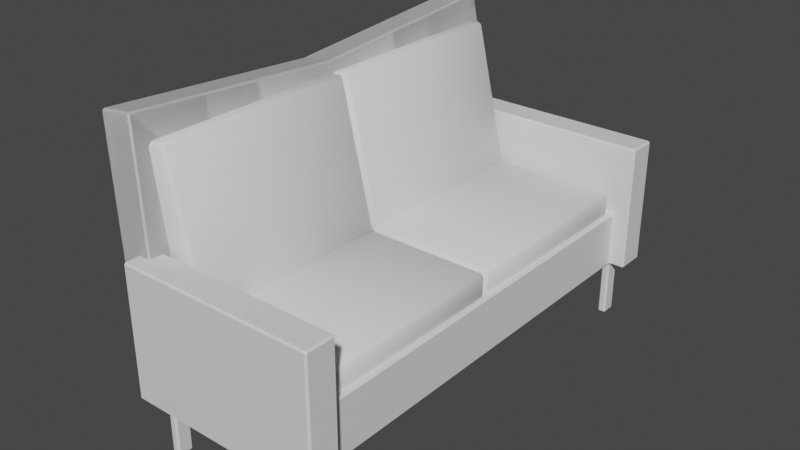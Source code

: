 # Source: Couch.blend  (saved by Blender 3.5.10; exported with 4.5.12 LTS)
import bpy
from mathutils import Matrix  # noqa: F401  (used for matrix-valued properties, if any)

bpy.ops.wm.read_factory_settings(use_empty=True)
scene = bpy.context.scene
scene.name = 'Scene'

# ---- collections
col_collection = bpy.data.collections.new('Collection'); scene.collection.children.link(col_collection)

# ---- materials (node trees are filled in below, after node groups)
mat_material = bpy.data.materials.new('Material')
mat_material.alpha_threshold = 0.0
mat_material.use_transparent_shadow = False
mat_material.roughness = 0.5
mat_material.line_color = (0.0, 0.0, 0.0, 1.0)

# ---- material node trees
mat_material.use_nodes = True; mat_material.node_tree.nodes.clear()
_N = mat_material.node_tree.nodes; _L = mat_material.node_tree.links
n0 = _N.new('ShaderNodeOutputMaterial'); n0.name = 'Material Output'; n0.location = (300, 300)
n1 = _N.new('ShaderNodeBsdfPrincipled'); n1.name = 'Principled BSDF'; n1.location = (10, 300)
n1.distribution = 'GGX'
n1.subsurface_method = 'RANDOM_WALK_SKIN'
n1.inputs[3].default_value = 1.45
n1.inputs[27].default_value = (0.0, 0.0, 0.0, 1.0)
n1.inputs[28].default_value = 1.0
_L.new(n1.outputs[0], n0.inputs[0])
n0.is_active_output = True

# ---- world
world_world = bpy.data.worlds.new('World'); scene.world = world_world
world_world.use_nodes = True; world_world.node_tree.nodes.clear()
_N = world_world.node_tree.nodes; _L = world_world.node_tree.links
n0 = _N.new('ShaderNodeOutputWorld'); n0.name = 'World Output'; n0.location = (300, 300)
n1 = _N.new('ShaderNodeBackground'); n1.name = 'Background'; n1.location = (10, 300)
n1.inputs[0].default_value = (0.05088, 0.05088, 0.05088, 1.0)
_L.new(n1.outputs[0], n0.inputs[0])
n0.is_active_output = True
world_world.color = (0.05088, 0.05088, 0.05088)
world_world.use_sun_shadow = False
world_world.sun_shadow_jitter_overblur = 0.0

# ---- meshes
me_cube = bpy.data.meshes.new('Cube')
me_cube.from_pydata([(4.856, -12.29, 2.417), (4.856, -12.29, -1.0), (4.856, -13.2, 2.417), (4.856, -13.2, -1.0), (4.369, -12.29, 2.417), (4.369, -12.29, -1.0), (4.369, -13.2, 2.417), (4.369, -13.2, -1.0), (4.856, -12.29, 5.789), (4.369, -12.29, 5.789), (4.369, 0.0, 2.417), (4.856, 0.0, 2.417), (4.369, 0.0, 5.789), (4.856, 0.0, 5.789), (0.0, -13.2, 2.417), (0.0, -12.29, 2.417), (0.0, -12.29, 5.789), (0.0, 0.0, 5.789), (0.0, 0.0, 2.417), (4.856, -13.2, 10.01), (4.369, -13.2, 10.01), (4.856, -12.29, 10.01), (4.369, -12.29, 10.01), (0.0, -13.2, 10.01), (0.0, -12.29, 10.01), (4.856, -14.08, 2.417), (4.369, -14.08, 2.417), (4.856, -14.08, 5.789), (4.369, -14.08, 5.789), (0.0, -14.08, 2.417), (4.369, -14.08, 10.01), (0.0, -14.08, 5.789), (4.856, -14.08, 10.01), (0.0, -14.08, 10.01), (5.778, -12.29, 2.417), (5.778, -13.2, 2.417), (5.778, -14.08, 10.01), (5.778, -13.2, 10.01), (5.778, -12.29, 5.789), (5.778, -13.2, 5.789), (5.778, -14.08, 2.417), (5.778, -14.08, 5.789), (5.778, -12.29, 10.01)], [], [(19, 20, 30, 32), (3, 2, 6, 7), (7, 6, 4, 5), (5, 1, 3, 7), (1, 0, 2, 3), (5, 4, 0, 1), (6, 2, 25, 26), (4, 6, 14, 15), (8, 21, 42, 38), (9, 12, 17, 16), (0, 4, 10, 11), (8, 0, 11, 13), (9, 8, 13, 12), (10, 4, 15, 18), (9, 16, 24, 22), (20, 23, 33, 30), (21, 22, 20, 19), (20, 22, 24, 23), (21, 19, 37, 42), (8, 9, 22, 21), (25, 2, 35, 40), (26, 25, 27, 28), (31, 28, 30, 33), (26, 28, 31, 29), (28, 27, 32, 30), (2, 0, 34, 35), (14, 6, 26, 29), (35, 34, 38, 39), (35, 39, 41, 40), (39, 38, 42, 37), (39, 37, 36, 41), (19, 32, 36, 37), (0, 8, 38, 34), (27, 25, 40, 41), (32, 27, 41, 36)])
_uv = me_cube.uv_layers.new(name='UVMap')
_uv.uv.foreach_set('vector', [0.625, 0.75, 0.875, 0.75, 0.875, 0.75, 0.625, 0.75, 0.375, 0.75, 0.625, 0.75, 0.625, 1.0, 0.375, 1.0, 0.375, 0.0, 0.625, 0.0, 0.625, 0.25, 0.375, 0.25, 0.125, 0.5, 0.375, 0.5, 0.375, 0.75, 0.125, 0.75, 0.375, 0.5, 0.625, 0.5, 0.625, 0.75, 0.375, 0.75, 0.375, 0.25, 0.625, 0.25, 0.625, 0.5, 0.375, 0.5, 0.625, 1.0, 0.625, 0.75, 0.625, 0.75, 0.625, 1.0, 0.625, 0.25, 0.625, 0.0, 0.625, 0.0, 0.625, 0.25, 0.625, 0.5, 0.625, 0.5, 0.625, 0.5, 0.625, 0.5, 0.875, 0.5, 0.875, 0.5, 0.875, 0.5, 0.875, 0.5, 0.625, 0.5, 0.625, 0.25, 0.625, 0.25, 0.625, 0.5, 0.625, 0.5, 0.625, 0.5, 0.625, 0.5, 0.625, 0.5, 0.875, 0.5, 0.625, 0.5, 0.625, 0.5, 0.875, 0.5, 0.625, 0.25, 0.625, 0.25, 0.625, 0.25, 0.625, 0.25, 0.875, 0.5, 0.875, 0.5, 0.875, 0.5, 0.875, 0.5, 0.875, 0.75, 0.875, 0.75, 0.875, 0.75, 0.875, 0.75, 0.625, 0.5, 0.875, 0.5, 0.875, 0.75, 0.625, 0.75, 0.875, 0.75, 0.875, 0.5, 0.875, 0.5, 0.875, 0.75, 0.625, 0.5, 0.625, 0.75, 0.625, 0.75, 0.625, 0.5, 0.625, 0.5, 0.875, 0.5, 0.875, 0.5, 0.625, 0.5, 0.625, 0.75, 0.625, 0.75, 0.625, 0.75, 0.625, 0.75, 0.625, 1.0, 0.625, 0.75, 0.625, 0.75, 0.625, 1.0, 0.625, 1.0, 0.625, 1.0, 0.625, 1.0, 0.625, 1.0, 0.625, 1.0, 0.625, 1.0, 0.625, 1.0, 0.625, 1.0, 0.625, 1.0, 0.625, 0.75, 0.625, 0.75, 0.625, 1.0, 0.625, 0.75, 0.625, 0.5, 0.625, 0.5, 0.625, 0.75, 0.625, 0.0, 0.625, 0.0, 0.625, 0.0, 0.625, 0.0, 0.625, 0.75, 0.625, 0.5, 0.625, 0.5, 0.625, 0.75, 0.625, 0.75, 0.625, 0.75, 0.625, 0.75, 0.625, 0.75, 0.625, 0.75, 0.625, 0.5, 0.625, 0.5, 0.625, 0.75, 0.625, 0.75, 0.625, 0.75, 0.625, 0.75, 0.625, 0.75, 0.625, 0.75, 0.625, 0.75, 0.625, 0.75, 0.625, 0.75, 0.625, 0.5, 0.625, 0.5, 0.625, 0.5, 0.625, 0.5, 0.625, 0.75, 0.625, 0.75, 0.625, 0.75, 0.625, 0.75, 0.625, 0.75, 0.625, 0.75, 0.625, 0.75, 0.625, 0.75])
me_cube.materials.append(mat_material)
me_cube.use_mirror_vertex_groups = False
me_cube.update()
me_cube_001 = bpy.data.meshes.new('Cube.001')
me_cube_001.from_pydata([(-4.565, -12.01, -1.0), (-4.565, -12.01, 1.0), (-4.565, -0.07261, -1.0), (-4.565, -0.07261, 1.0), (4.564, -12.01, -1.0), (4.564, -12.01, 1.0), (4.564, -0.07261, -1.0), (4.564, -0.07261, 1.0)], [], [(0, 1, 3, 2), (2, 3, 7, 6), (6, 7, 5, 4), (4, 5, 1, 0), (2, 6, 4, 0), (7, 3, 1, 5)])
me_cube_001.polygons.foreach_set('use_smooth', [True] * 6)
_uv = me_cube_001.uv_layers.new(name='UVMap')
_uv.uv.foreach_set('vector', [0.375, 0.0, 0.625, 0.0, 0.625, 0.25, 0.375, 0.25, 0.375, 0.25, 0.625, 0.25, 0.625, 0.5, 0.375, 0.5, 0.375, 0.5, 0.625, 0.5, 0.625, 0.75, 0.375, 0.75, 0.375, 0.75, 0.625, 0.75, 0.625, 1.0, 0.375, 1.0, 0.125, 0.5, 0.375, 0.5, 0.375, 0.75, 0.125, 0.75, 0.625, 0.5, 0.875, 0.5, 0.875, 0.75, 0.625, 0.75])
me_cube_001.update()
me_cube_002 = bpy.data.meshes.new('Cube.002')
me_cube_002.from_pydata([(-1.0, -13.69, -4.327), (-1.0, -12.73, 9.567), (-1.0, 0.0, -5.24), (-1.0, 0.0, 8.654), (1.0, -13.69, -4.327), (1.0, -12.73, 9.567), (1.0, 0.0, -5.24), (1.0, 0.0, 8.654)], [], [(0, 1, 3, 2), (6, 7, 5, 4), (4, 5, 1, 0), (2, 6, 4, 0), (7, 3, 1, 5)])
_uv = me_cube_002.uv_layers.new(name='UVMap')
_uv.uv.foreach_set('vector', [0.375, 0.0, 0.625, 0.0, 0.625, 0.25, 0.375, 0.25, 0.375, 0.5, 0.625, 0.5, 0.625, 0.75, 0.375, 0.75, 0.375, 0.75, 0.625, 0.75, 0.625, 1.0, 0.375, 1.0, 0.125, 0.5, 0.375, 0.5, 0.375, 0.75, 0.125, 0.75, 0.625, 0.5, 0.875, 0.5, 0.875, 0.75, 0.625, 0.75])
me_cube_002.update()
me_cube_003 = bpy.data.meshes.new('Cube.003')
me_cube_003.from_pydata([(-4.565, -12.01, -1.0), (-4.565, -12.01, 1.0), (-4.565, -0.07261, -1.0), (-4.565, -0.07261, 1.0), (4.564, -12.01, -1.0), (4.564, -12.01, 1.0), (4.564, -0.07261, -1.0), (4.564, -0.07261, 1.0)], [], [(0, 1, 3, 2), (2, 3, 7, 6), (6, 7, 5, 4), (4, 5, 1, 0), (2, 6, 4, 0), (7, 3, 1, 5)])
me_cube_003.polygons.foreach_set('use_smooth', [True] * 6)
_uv = me_cube_003.uv_layers.new(name='UVMap')
_uv.uv.foreach_set('vector', [0.375, 0.0, 0.625, 0.0, 0.625, 0.25, 0.375, 0.25, 0.375, 0.25, 0.625, 0.25, 0.625, 0.5, 0.375, 0.5, 0.375, 0.5, 0.625, 0.5, 0.625, 0.75, 0.375, 0.75, 0.375, 0.75, 0.625, 0.75, 0.625, 1.0, 0.375, 1.0, 0.125, 0.5, 0.375, 0.5, 0.375, 0.75, 0.125, 0.75, 0.625, 0.5, 0.875, 0.5, 0.875, 0.75, 0.625, 0.75])
me_cube_003.update()

# ---- objects
ob_couch = bpy.data.objects.new('Couch', me_cube)
ob_cushion1 = bpy.data.objects.new('Cushion1', me_cube_001)
ob_back = bpy.data.objects.new('Back', me_cube_002)
ob_cushion2 = bpy.data.objects.new('Cushion2', me_cube_003)

# ---- transforms, parenting, visibility, modifiers, constraints
ob_couch.location = (0.0, 0.0, 0.0)
ob_couch.lock_rotations_4d = False
ob_couch.empty_display_type = 'ARROWS'
ob_couch.lineart.crease_threshold = 0.0
_m = ob_couch.modifiers.new('Mirror', 'MIRROR')
_m.use_axis = (True, True, False)
_m.use_clip = True
_m = ob_couch.modifiers.new('Bevel', 'BEVEL')
ob_cushion1.location = (0.0, 0.0, 6.105)
_m = ob_cushion1.modifiers.new('Bevel', 'BEVEL')
_m.width = 0.19
_m.width_pct = 0.19
_m = ob_cushion1.modifiers.new('Mirror', 'MIRROR')
_m.use_axis = (False, True, False)
_m.use_clip = True
ob_back.location = (-5.603, 0.0, 7.228)
ob_back.rotation_euler = (0.0, -0.1391, 0.0)
_m = ob_back.modifiers.new('Mirror', 'MIRROR')
_m.use_axis = (True, True, False)
_m.use_clip = True
_m = ob_back.modifiers.new('Bevel', 'BEVEL')
ob_cushion2.location = (-4.704, 0.0, 10.82)
ob_cushion2.rotation_euler = (0.0, 1.342, 0.0)
_m = ob_cushion2.modifiers.new('Bevel', 'BEVEL')
_m.width = 0.19
_m.width_pct = 0.19
_m = ob_cushion2.modifiers.new('Mirror', 'MIRROR')
_m.use_axis = (False, True, False)
_m.use_clip = True

# ---- collection membership
col_collection.objects.link(ob_couch)
col_collection.objects.link(ob_cushion1)
col_collection.objects.link(ob_back)
col_collection.objects.link(ob_cushion2)

# ---- scene / render settings (as saved in the file)
scene.frame_start = 1; scene.frame_end = 250; scene.frame_set(1)
scene.render.engine = 'BLENDER_EEVEE_NEXT'
scene.cycles.sampling_pattern = 'TABULATED_SOBOL'
scene.view_settings.view_transform = 'Filmic'
bpy.context.view_layer.update()

# ---- added for rendering (the .blend has no active camera and no usable light): camera, sun
cam_auto = bpy.data.cameras.new('AutoCamera')
cam_auto.lens = 50.0
cam_auto.sensor_width = 36.0
cam_auto.clip_end = 1000.0
ob_auto_camera = bpy.data.objects.new('AutoCamera', cam_auto)
scene.collection.objects.link(ob_auto_camera)
ob_auto_camera.location = (32.2723, -40.0114, 34.5914)
ob_auto_camera.rotation_euler = (1.09748, -7.21219e-08, 0.694738)
scene.camera = ob_auto_camera
light_auto_sun = bpy.data.lights.new('AutoSun', 'SUN')
light_auto_sun.energy = 3.0
light_auto_sun.angle = 0.0523599
ob_auto_sun = bpy.data.objects.new('AutoSun', light_auto_sun)
scene.collection.objects.link(ob_auto_sun)
ob_auto_sun.rotation_euler = (0.872665, 0.174533, 0.523599)
bpy.context.view_layer.update()
